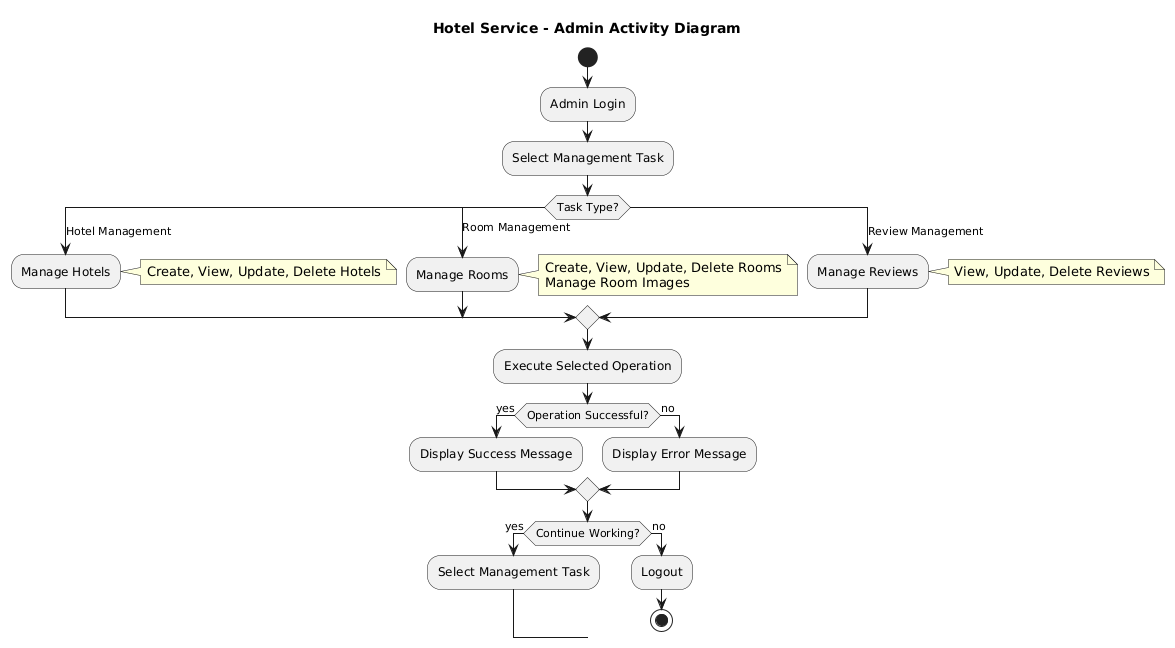

The diagram above was rendered by PlantUML. Its source (embedded in the PNG):
@startuml
title Hotel Service - Admin Activity Diagram

start

:Admin Login;

:Select Management Task;

switch (Task Type?)
case (Hotel Management)
  :Manage Hotels;
  note right: Create, View, Update, Delete Hotels
  
case (Room Management)
  :Manage Rooms;
  note right: Create, View, Update, Delete Rooms\nManage Room Images
  
case (Review Management)
  :Manage Reviews;
  note right: View, Update, Delete Reviews
  
endswitch

:Execute Selected Operation;

if (Operation Successful?) then (yes)
  :Display Success Message;
else (no)
  :Display Error Message;
endif

if (Continue Working?) then (yes)
  :Select Management Task;
else (no)
  :Logout;
  stop
endif
@enduml